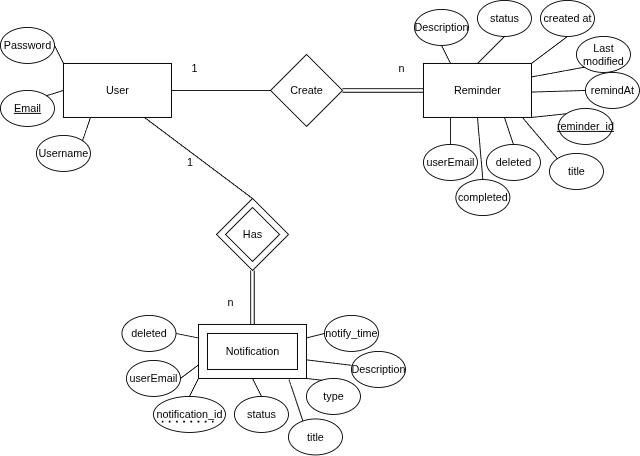

The diagram above was exported from draw.io. Its source (the exported page's mxGraphModel, read from the mxfile embedded in the PNG):
<mxGraphModel dx="705" dy="751" grid="1" gridSize="10" guides="1" tooltips="1" connect="1" arrows="1" fold="1" page="1" pageScale="1" pageWidth="827" pageHeight="1169" math="0" shadow="0">
  <root>
    <mxCell id="0" />
    <mxCell id="1" parent="0" />
    <mxCell id="49dJdwBgYkqMU9fDSmHG-1" value="User" style="rounded=0;whiteSpace=wrap;html=1;" parent="1" vertex="1">
      <mxGeometry x="80" y="170" width="120" height="60" as="geometry" />
    </mxCell>
    <mxCell id="49dJdwBgYkqMU9fDSmHG-2" value="Reminder" style="rounded=0;whiteSpace=wrap;html=1;" parent="1" vertex="1">
      <mxGeometry x="480" y="170" width="120" height="60" as="geometry" />
    </mxCell>
    <mxCell id="49dJdwBgYkqMU9fDSmHG-3" value="Notification" style="rounded=0;whiteSpace=wrap;html=1;" parent="1" vertex="1">
      <mxGeometry x="230" y="460" width="120" height="60" as="geometry" />
    </mxCell>
    <mxCell id="49dJdwBgYkqMU9fDSmHG-4" value="Username" style="ellipse;whiteSpace=wrap;html=1;" parent="1" vertex="1">
      <mxGeometry x="50" y="250" width="60" height="40" as="geometry" />
    </mxCell>
    <mxCell id="49dJdwBgYkqMU9fDSmHG-5" value="&lt;u&gt;Email&lt;span style=&quot;color: rgba(0, 0, 0, 0); font-family: monospace; font-size: 0px; text-align: start; text-wrap-mode: nowrap;&quot;&gt;%3CmxGraphModel%3E%3Croot%3E%3CmxCell%20id%3D%220%22%2F%3E%3CmxCell%20id%3D%221%22%20parent%3D%220%22%2F%3E%3CmxCell%20id%3D%222%22%20value%3D%22Username%22%20style%3D%22ellipse%3BwhiteSpace%3Dwrap%3Bhtml%3D1%3B%22%20vertex%3D%221%22%20parent%3D%221%22%3E%3CmxGeometry%20x%3D%2250%22%20y%3D%22250%22%20width%3D%2260%22%20height%3D%2240%22%20as%3D%22geometry%22%2F%3E%3C%2FmxCell%3E%3C%2Froot%3E%3C%2FmxGraphModel%3E&lt;/span&gt;&lt;/u&gt;" style="ellipse;whiteSpace=wrap;html=1;" parent="1" vertex="1">
      <mxGeometry x="10" y="200" width="60" height="40" as="geometry" />
    </mxCell>
    <mxCell id="49dJdwBgYkqMU9fDSmHG-6" value="Password" style="ellipse;whiteSpace=wrap;html=1;" parent="1" vertex="1">
      <mxGeometry x="10" y="130" width="60" height="40" as="geometry" />
    </mxCell>
    <mxCell id="49dJdwBgYkqMU9fDSmHG-8" value="Description" style="ellipse;whiteSpace=wrap;html=1;" parent="1" vertex="1">
      <mxGeometry x="470" y="110" width="60" height="40" as="geometry" />
    </mxCell>
    <mxCell id="49dJdwBgYkqMU9fDSmHG-10" value="status" style="ellipse;whiteSpace=wrap;html=1;" parent="1" vertex="1">
      <mxGeometry x="540" y="100" width="60" height="40" as="geometry" />
    </mxCell>
    <mxCell id="49dJdwBgYkqMU9fDSmHG-11" value="Last modified" style="ellipse;whiteSpace=wrap;html=1;" parent="1" vertex="1">
      <mxGeometry x="650" y="140" width="60" height="40" as="geometry" />
    </mxCell>
    <mxCell id="49dJdwBgYkqMU9fDSmHG-12" value="created at" style="ellipse;whiteSpace=wrap;html=1;" parent="1" vertex="1">
      <mxGeometry x="610" y="100" width="60" height="40" as="geometry" />
    </mxCell>
    <mxCell id="49dJdwBgYkqMU9fDSmHG-13" value="&lt;u&gt;reminder_id&lt;/u&gt;" style="ellipse;whiteSpace=wrap;html=1;" parent="1" vertex="1">
      <mxGeometry x="630" y="220" width="60" height="40" as="geometry" />
    </mxCell>
    <mxCell id="49dJdwBgYkqMU9fDSmHG-15" value="notify_time" style="ellipse;whiteSpace=wrap;html=1;" parent="1" vertex="1">
      <mxGeometry x="370" y="450" width="60" height="40" as="geometry" />
    </mxCell>
    <mxCell id="49dJdwBgYkqMU9fDSmHG-16" value="type" style="ellipse;whiteSpace=wrap;html=1;" parent="1" vertex="1">
      <mxGeometry x="350" y="520" width="60" height="40" as="geometry" />
    </mxCell>
    <mxCell id="49dJdwBgYkqMU9fDSmHG-17" value="status" style="ellipse;whiteSpace=wrap;html=1;" parent="1" vertex="1">
      <mxGeometry x="270" y="540" width="60" height="40" as="geometry" />
    </mxCell>
    <mxCell id="49dJdwBgYkqMU9fDSmHG-18" value="Create" style="rhombus;whiteSpace=wrap;html=1;" parent="1" vertex="1">
      <mxGeometry x="310" y="160" width="80" height="80" as="geometry" />
    </mxCell>
    <mxCell id="49dJdwBgYkqMU9fDSmHG-19" value="Has" style="rhombus;whiteSpace=wrap;html=1;" parent="1" vertex="1">
      <mxGeometry x="250" y="320" width="80" height="80" as="geometry" />
    </mxCell>
    <mxCell id="49dJdwBgYkqMU9fDSmHG-20" value="" style="endArrow=none;html=1;rounded=0;exitX=1;exitY=0.5;exitDx=0;exitDy=0;entryX=0;entryY=0.5;entryDx=0;entryDy=0;" parent="1" source="49dJdwBgYkqMU9fDSmHG-1" target="49dJdwBgYkqMU9fDSmHG-18" edge="1">
      <mxGeometry width="50" height="50" relative="1" as="geometry">
        <mxPoint x="370" y="320" as="sourcePoint" />
        <mxPoint x="420" y="270" as="targetPoint" />
      </mxGeometry>
    </mxCell>
    <mxCell id="49dJdwBgYkqMU9fDSmHG-22" value="" style="endArrow=none;html=1;rounded=0;exitX=1;exitY=0.5;exitDx=0;exitDy=0;entryX=0;entryY=0.5;entryDx=0;entryDy=0;shape=link;" parent="1" source="49dJdwBgYkqMU9fDSmHG-18" target="49dJdwBgYkqMU9fDSmHG-2" edge="1">
      <mxGeometry width="50" height="50" relative="1" as="geometry">
        <mxPoint x="440" y="320" as="sourcePoint" />
        <mxPoint x="490" y="270" as="targetPoint" />
      </mxGeometry>
    </mxCell>
    <mxCell id="49dJdwBgYkqMU9fDSmHG-23" value="" style="endArrow=none;html=1;rounded=0;entryX=0.75;entryY=1;entryDx=0;entryDy=0;exitX=0.5;exitY=0;exitDx=0;exitDy=0;" parent="1" source="49dJdwBgYkqMU9fDSmHG-19" target="49dJdwBgYkqMU9fDSmHG-1" edge="1">
      <mxGeometry width="50" height="50" relative="1" as="geometry">
        <mxPoint x="440" y="320" as="sourcePoint" />
        <mxPoint x="490" y="270" as="targetPoint" />
      </mxGeometry>
    </mxCell>
    <mxCell id="49dJdwBgYkqMU9fDSmHG-24" value="" style="endArrow=none;html=1;rounded=0;entryX=0.5;entryY=1;entryDx=0;entryDy=0;exitX=0.5;exitY=0;exitDx=0;exitDy=0;shape=link;" parent="1" target="49dJdwBgYkqMU9fDSmHG-19" edge="1">
      <mxGeometry width="50" height="50" relative="1" as="geometry">
        <mxPoint x="290" y="460" as="sourcePoint" />
        <mxPoint x="300" y="260" as="targetPoint" />
      </mxGeometry>
    </mxCell>
    <mxCell id="49dJdwBgYkqMU9fDSmHG-25" value="" style="endArrow=none;html=1;rounded=0;exitX=1;exitY=0.5;exitDx=0;exitDy=0;entryX=0;entryY=0;entryDx=0;entryDy=0;" parent="1" source="49dJdwBgYkqMU9fDSmHG-6" target="49dJdwBgYkqMU9fDSmHG-1" edge="1">
      <mxGeometry width="50" height="50" relative="1" as="geometry">
        <mxPoint x="320" y="330" as="sourcePoint" />
        <mxPoint x="370" y="280" as="targetPoint" />
      </mxGeometry>
    </mxCell>
    <mxCell id="49dJdwBgYkqMU9fDSmHG-26" value="" style="endArrow=none;html=1;rounded=0;exitX=1;exitY=0;exitDx=0;exitDy=0;entryX=0;entryY=0.5;entryDx=0;entryDy=0;" parent="1" source="49dJdwBgYkqMU9fDSmHG-5" target="49dJdwBgYkqMU9fDSmHG-1" edge="1">
      <mxGeometry width="50" height="50" relative="1" as="geometry">
        <mxPoint x="80" y="160" as="sourcePoint" />
        <mxPoint x="90" y="180" as="targetPoint" />
      </mxGeometry>
    </mxCell>
    <mxCell id="49dJdwBgYkqMU9fDSmHG-27" value="" style="endArrow=none;html=1;rounded=0;exitX=1;exitY=0;exitDx=0;exitDy=0;entryX=0.25;entryY=1;entryDx=0;entryDy=0;" parent="1" source="49dJdwBgYkqMU9fDSmHG-4" target="49dJdwBgYkqMU9fDSmHG-1" edge="1">
      <mxGeometry width="50" height="50" relative="1" as="geometry">
        <mxPoint x="71" y="216" as="sourcePoint" />
        <mxPoint x="90" y="210" as="targetPoint" />
      </mxGeometry>
    </mxCell>
    <mxCell id="49dJdwBgYkqMU9fDSmHG-28" value="" style="endArrow=none;html=1;rounded=0;exitX=0.25;exitY=0;exitDx=0;exitDy=0;entryX=0.5;entryY=1;entryDx=0;entryDy=0;" parent="1" source="49dJdwBgYkqMU9fDSmHG-2" target="49dJdwBgYkqMU9fDSmHG-8" edge="1">
      <mxGeometry width="50" height="50" relative="1" as="geometry">
        <mxPoint x="81" y="226" as="sourcePoint" />
        <mxPoint x="100" y="220" as="targetPoint" />
      </mxGeometry>
    </mxCell>
    <mxCell id="49dJdwBgYkqMU9fDSmHG-29" value="" style="endArrow=none;html=1;rounded=0;entryX=0.5;entryY=1;entryDx=0;entryDy=0;exitX=0.5;exitY=0;exitDx=0;exitDy=0;" parent="1" source="49dJdwBgYkqMU9fDSmHG-2" target="49dJdwBgYkqMU9fDSmHG-10" edge="1">
      <mxGeometry width="50" height="50" relative="1" as="geometry">
        <mxPoint x="430" y="330" as="sourcePoint" />
        <mxPoint x="480" y="280" as="targetPoint" />
      </mxGeometry>
    </mxCell>
    <mxCell id="49dJdwBgYkqMU9fDSmHG-30" value="" style="endArrow=none;html=1;rounded=0;entryX=0.5;entryY=1;entryDx=0;entryDy=0;exitX=1;exitY=0;exitDx=0;exitDy=0;" parent="1" source="49dJdwBgYkqMU9fDSmHG-2" target="49dJdwBgYkqMU9fDSmHG-12" edge="1">
      <mxGeometry width="50" height="50" relative="1" as="geometry">
        <mxPoint x="550" y="180" as="sourcePoint" />
        <mxPoint x="580" y="150" as="targetPoint" />
      </mxGeometry>
    </mxCell>
    <mxCell id="49dJdwBgYkqMU9fDSmHG-31" value="" style="endArrow=none;html=1;rounded=0;entryX=0;entryY=1;entryDx=0;entryDy=0;exitX=1;exitY=0.25;exitDx=0;exitDy=0;" parent="1" source="49dJdwBgYkqMU9fDSmHG-2" target="49dJdwBgYkqMU9fDSmHG-11" edge="1">
      <mxGeometry width="50" height="50" relative="1" as="geometry">
        <mxPoint x="610" y="180" as="sourcePoint" />
        <mxPoint x="650" y="150" as="targetPoint" />
      </mxGeometry>
    </mxCell>
    <mxCell id="49dJdwBgYkqMU9fDSmHG-33" value="" style="endArrow=none;html=1;rounded=0;entryX=0;entryY=0;entryDx=0;entryDy=0;exitX=1;exitY=1;exitDx=0;exitDy=0;" parent="1" source="49dJdwBgYkqMU9fDSmHG-2" target="49dJdwBgYkqMU9fDSmHG-13" edge="1">
      <mxGeometry width="50" height="50" relative="1" as="geometry">
        <mxPoint x="610" y="210" as="sourcePoint" />
        <mxPoint x="650" y="220" as="targetPoint" />
      </mxGeometry>
    </mxCell>
    <mxCell id="49dJdwBgYkqMU9fDSmHG-34" value="" style="endArrow=none;html=1;rounded=0;entryX=0;entryY=0.5;entryDx=0;entryDy=0;exitX=1;exitY=0.25;exitDx=0;exitDy=0;" parent="1" source="49dJdwBgYkqMU9fDSmHG-3" target="49dJdwBgYkqMU9fDSmHG-15" edge="1">
      <mxGeometry width="50" height="50" relative="1" as="geometry">
        <mxPoint x="360" y="260" as="sourcePoint" />
        <mxPoint x="379" y="276" as="targetPoint" />
      </mxGeometry>
    </mxCell>
    <mxCell id="49dJdwBgYkqMU9fDSmHG-35" value="" style="endArrow=none;html=1;rounded=0;entryX=0.291;entryY=0.051;entryDx=0;entryDy=0;exitX=1;exitY=1;exitDx=0;exitDy=0;entryPerimeter=0;" parent="1" source="49dJdwBgYkqMU9fDSmHG-3" target="49dJdwBgYkqMU9fDSmHG-16" edge="1">
      <mxGeometry width="50" height="50" relative="1" as="geometry">
        <mxPoint x="360" y="485" as="sourcePoint" />
        <mxPoint x="380" y="500" as="targetPoint" />
      </mxGeometry>
    </mxCell>
    <mxCell id="49dJdwBgYkqMU9fDSmHG-37" value="" style="endArrow=none;html=1;rounded=0;entryX=0.5;entryY=0;entryDx=0;entryDy=0;exitX=0.5;exitY=1;exitDx=0;exitDy=0;" parent="1" source="49dJdwBgYkqMU9fDSmHG-3" target="49dJdwBgYkqMU9fDSmHG-17" edge="1">
      <mxGeometry width="50" height="50" relative="1" as="geometry">
        <mxPoint x="330" y="530" as="sourcePoint" />
        <mxPoint x="331" y="551" as="targetPoint" />
      </mxGeometry>
    </mxCell>
    <mxCell id="49dJdwBgYkqMU9fDSmHG-38" value="Notification" style="rounded=0;whiteSpace=wrap;html=1;" parent="1" vertex="1">
      <mxGeometry x="240" y="470" width="100" height="40" as="geometry" />
    </mxCell>
    <mxCell id="49dJdwBgYkqMU9fDSmHG-39" value="Has" style="rhombus;whiteSpace=wrap;html=1;" parent="1" vertex="1">
      <mxGeometry x="260" y="330" width="60" height="60" as="geometry" />
    </mxCell>
    <mxCell id="49dJdwBgYkqMU9fDSmHG-40" value="deleted" style="ellipse;whiteSpace=wrap;html=1;" parent="1" vertex="1">
      <mxGeometry x="550" y="260" width="60" height="40" as="geometry" />
    </mxCell>
    <mxCell id="49dJdwBgYkqMU9fDSmHG-41" value="" style="endArrow=none;html=1;rounded=0;entryX=0.75;entryY=1;entryDx=0;entryDy=0;exitX=0.5;exitY=0;exitDx=0;exitDy=0;" parent="1" source="49dJdwBgYkqMU9fDSmHG-40" target="49dJdwBgYkqMU9fDSmHG-2" edge="1">
      <mxGeometry width="50" height="50" relative="1" as="geometry">
        <mxPoint x="460" y="310" as="sourcePoint" />
        <mxPoint x="510" y="260" as="targetPoint" />
      </mxGeometry>
    </mxCell>
    <mxCell id="49dJdwBgYkqMU9fDSmHG-43" value="notification_id" style="ellipse;whiteSpace=wrap;html=1;" parent="1" vertex="1">
      <mxGeometry x="180" y="540" width="80" height="40" as="geometry" />
    </mxCell>
    <mxCell id="49dJdwBgYkqMU9fDSmHG-44" value="" style="endArrow=none;html=1;rounded=0;entryX=0;entryY=1;entryDx=0;entryDy=0;exitX=0.5;exitY=0;exitDx=0;exitDy=0;" parent="1" source="49dJdwBgYkqMU9fDSmHG-43" target="49dJdwBgYkqMU9fDSmHG-3" edge="1">
      <mxGeometry width="50" height="50" relative="1" as="geometry">
        <mxPoint x="190" y="570" as="sourcePoint" />
        <mxPoint x="240" y="520" as="targetPoint" />
      </mxGeometry>
    </mxCell>
    <mxCell id="49dJdwBgYkqMU9fDSmHG-45" value="" style="endArrow=none;dashed=1;html=1;dashPattern=1 3;strokeWidth=2;rounded=0;" parent="1" edge="1">
      <mxGeometry width="50" height="50" relative="1" as="geometry">
        <mxPoint x="189" y="568" as="sourcePoint" />
        <mxPoint x="249" y="568" as="targetPoint" />
      </mxGeometry>
    </mxCell>
    <mxCell id="49dJdwBgYkqMU9fDSmHG-46" value="1" style="text;html=1;align=center;verticalAlign=middle;resizable=0;points=[];autosize=1;strokeColor=none;fillColor=none;" parent="1" vertex="1">
      <mxGeometry x="210" y="160" width="30" height="30" as="geometry" />
    </mxCell>
    <mxCell id="49dJdwBgYkqMU9fDSmHG-48" value="n" style="text;html=1;align=center;verticalAlign=middle;resizable=0;points=[];autosize=1;strokeColor=none;fillColor=none;" parent="1" vertex="1">
      <mxGeometry x="440" y="160" width="30" height="30" as="geometry" />
    </mxCell>
    <mxCell id="49dJdwBgYkqMU9fDSmHG-49" value="1" style="text;html=1;align=center;verticalAlign=middle;resizable=0;points=[];autosize=1;strokeColor=none;fillColor=none;" parent="1" vertex="1">
      <mxGeometry x="205" y="265" width="30" height="30" as="geometry" />
    </mxCell>
    <mxCell id="49dJdwBgYkqMU9fDSmHG-50" value="n" style="text;html=1;align=center;verticalAlign=middle;resizable=0;points=[];autosize=1;strokeColor=none;fillColor=none;" parent="1" vertex="1">
      <mxGeometry x="250" y="420" width="30" height="30" as="geometry" />
    </mxCell>
    <mxCell id="De9E57VYtOYBH6cvPjGA-1" value="remindAt" style="ellipse;whiteSpace=wrap;html=1;" parent="1" vertex="1">
      <mxGeometry x="660" y="180" width="60" height="40" as="geometry" />
    </mxCell>
    <mxCell id="De9E57VYtOYBH6cvPjGA-2" value="" style="endArrow=none;html=1;rounded=0;entryX=0;entryY=0.5;entryDx=0;entryDy=0;exitX=0.999;exitY=0.53;exitDx=0;exitDy=0;exitPerimeter=0;" parent="1" source="49dJdwBgYkqMU9fDSmHG-2" target="De9E57VYtOYBH6cvPjGA-1" edge="1">
      <mxGeometry width="50" height="50" relative="1" as="geometry">
        <mxPoint x="630" y="190" as="sourcePoint" />
        <mxPoint x="680" y="180" as="targetPoint" />
      </mxGeometry>
    </mxCell>
    <mxCell id="2TsbEBVrUSZfUjpuiEUQ-1" value="title" style="ellipse;whiteSpace=wrap;html=1;" parent="1" vertex="1">
      <mxGeometry x="620" y="270" width="60" height="40" as="geometry" />
    </mxCell>
    <mxCell id="2TsbEBVrUSZfUjpuiEUQ-2" value="" style="endArrow=none;html=1;rounded=0;entryX=0.921;entryY=1.013;entryDx=0;entryDy=0;exitX=0;exitY=0;exitDx=0;exitDy=0;entryPerimeter=0;" parent="1" source="2TsbEBVrUSZfUjpuiEUQ-1" target="49dJdwBgYkqMU9fDSmHG-2" edge="1">
      <mxGeometry width="50" height="50" relative="1" as="geometry">
        <mxPoint x="590" y="270" as="sourcePoint" />
        <mxPoint x="580" y="240" as="targetPoint" />
      </mxGeometry>
    </mxCell>
    <mxCell id="2TsbEBVrUSZfUjpuiEUQ-3" value="title" style="ellipse;whiteSpace=wrap;html=1;" parent="1" vertex="1">
      <mxGeometry x="330" y="565" width="60" height="40" as="geometry" />
    </mxCell>
    <mxCell id="2TsbEBVrUSZfUjpuiEUQ-4" value="Description" style="ellipse;whiteSpace=wrap;html=1;" parent="1" vertex="1">
      <mxGeometry x="400" y="490" width="60" height="40" as="geometry" />
    </mxCell>
    <mxCell id="2TsbEBVrUSZfUjpuiEUQ-5" value="" style="endArrow=none;html=1;rounded=0;entryX=0.268;entryY=0.062;entryDx=0;entryDy=0;exitX=0.838;exitY=1.021;exitDx=0;exitDy=0;exitPerimeter=0;entryPerimeter=0;" parent="1" source="49dJdwBgYkqMU9fDSmHG-3" target="2TsbEBVrUSZfUjpuiEUQ-3" edge="1">
      <mxGeometry width="50" height="50" relative="1" as="geometry">
        <mxPoint x="300" y="530" as="sourcePoint" />
        <mxPoint x="310" y="550" as="targetPoint" />
      </mxGeometry>
    </mxCell>
    <mxCell id="2TsbEBVrUSZfUjpuiEUQ-6" value="" style="endArrow=none;html=1;rounded=0;entryX=-0.002;entryY=0.385;entryDx=0;entryDy=0;exitX=1.006;exitY=0.657;exitDx=0;exitDy=0;exitPerimeter=0;entryPerimeter=0;" parent="1" source="49dJdwBgYkqMU9fDSmHG-3" target="2TsbEBVrUSZfUjpuiEUQ-4" edge="1">
      <mxGeometry width="50" height="50" relative="1" as="geometry">
        <mxPoint x="341" y="531" as="sourcePoint" />
        <mxPoint x="356" y="577" as="targetPoint" />
      </mxGeometry>
    </mxCell>
    <mxCell id="qn7AX7PyZHtskx9ODEVm-2" value="userEmail" style="ellipse;whiteSpace=wrap;html=1;direction=south;" vertex="1" parent="1">
      <mxGeometry x="480" y="260" width="60" height="40" as="geometry" />
    </mxCell>
    <mxCell id="qn7AX7PyZHtskx9ODEVm-3" value="completed" style="ellipse;whiteSpace=wrap;html=1;" vertex="1" parent="1">
      <mxGeometry x="516" y="299" width="60" height="40" as="geometry" />
    </mxCell>
    <mxCell id="qn7AX7PyZHtskx9ODEVm-4" value="" style="endArrow=none;html=1;rounded=0;entryX=0.25;entryY=1;entryDx=0;entryDy=0;exitX=0;exitY=0.5;exitDx=0;exitDy=0;" edge="1" parent="1" source="qn7AX7PyZHtskx9ODEVm-2" target="49dJdwBgYkqMU9fDSmHG-2">
      <mxGeometry width="50" height="50" relative="1" as="geometry">
        <mxPoint x="580" y="270" as="sourcePoint" />
        <mxPoint x="570" y="240" as="targetPoint" />
      </mxGeometry>
    </mxCell>
    <mxCell id="qn7AX7PyZHtskx9ODEVm-5" value="" style="endArrow=none;html=1;rounded=0;entryX=0.25;entryY=1;entryDx=0;entryDy=0;exitX=0;exitY=0.5;exitDx=0;exitDy=0;" edge="1" parent="1">
      <mxGeometry width="50" height="50" relative="1" as="geometry">
        <mxPoint x="510" y="260" as="sourcePoint" />
        <mxPoint x="510" y="230" as="targetPoint" />
      </mxGeometry>
    </mxCell>
    <mxCell id="qn7AX7PyZHtskx9ODEVm-6" value="" style="endArrow=none;html=1;rounded=0;entryX=0.5;entryY=1;entryDx=0;entryDy=0;exitX=0.5;exitY=0;exitDx=0;exitDy=0;" edge="1" parent="1" source="qn7AX7PyZHtskx9ODEVm-3" target="49dJdwBgYkqMU9fDSmHG-2">
      <mxGeometry width="50" height="50" relative="1" as="geometry">
        <mxPoint x="530" y="260" as="sourcePoint" />
        <mxPoint x="530" y="230" as="targetPoint" />
      </mxGeometry>
    </mxCell>
    <mxCell id="qn7AX7PyZHtskx9ODEVm-8" value="userEmail" style="ellipse;whiteSpace=wrap;html=1;direction=south;" vertex="1" parent="1">
      <mxGeometry x="150" y="500" width="60" height="40" as="geometry" />
    </mxCell>
    <mxCell id="qn7AX7PyZHtskx9ODEVm-9" value="deleted" style="ellipse;whiteSpace=wrap;html=1;" vertex="1" parent="1">
      <mxGeometry x="145" y="450" width="60" height="40" as="geometry" />
    </mxCell>
    <mxCell id="qn7AX7PyZHtskx9ODEVm-10" value="" style="endArrow=none;html=1;rounded=0;entryX=1;entryY=0.5;entryDx=0;entryDy=0;exitX=0;exitY=0.25;exitDx=0;exitDy=0;" edge="1" parent="1" source="49dJdwBgYkqMU9fDSmHG-3" target="qn7AX7PyZHtskx9ODEVm-9">
      <mxGeometry width="50" height="50" relative="1" as="geometry">
        <mxPoint x="510" y="270" as="sourcePoint" />
        <mxPoint x="510" y="240" as="targetPoint" />
      </mxGeometry>
    </mxCell>
    <mxCell id="qn7AX7PyZHtskx9ODEVm-11" value="" style="endArrow=none;html=1;rounded=0;entryX=0.5;entryY=0;entryDx=0;entryDy=0;exitX=0;exitY=0.75;exitDx=0;exitDy=0;" edge="1" parent="1" source="49dJdwBgYkqMU9fDSmHG-3" target="qn7AX7PyZHtskx9ODEVm-8">
      <mxGeometry width="50" height="50" relative="1" as="geometry">
        <mxPoint x="305" y="445" as="sourcePoint" />
        <mxPoint x="280" y="440" as="targetPoint" />
      </mxGeometry>
    </mxCell>
  </root>
</mxGraphModel>